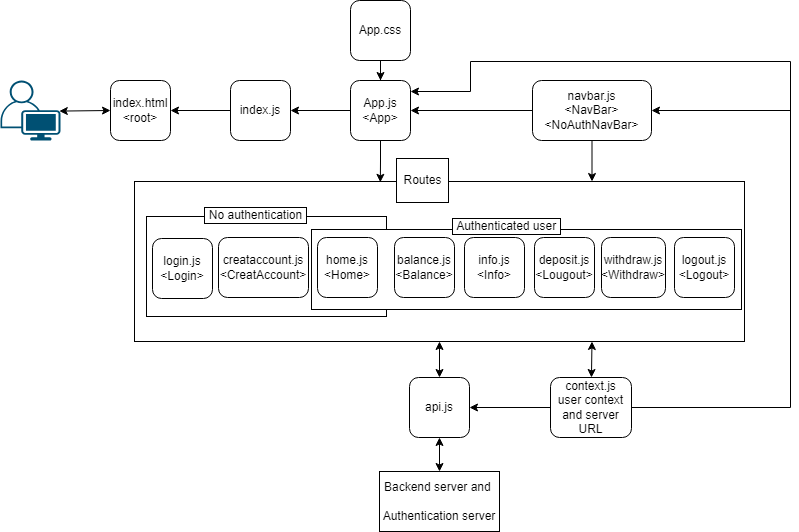

The diagram above was exported from draw.io. Its source (the exported page's mxGraphModel, read from the mxfile embedded in the PNG):
<mxGraphModel dx="1050" dy="515" grid="1" gridSize="10" guides="1" tooltips="1" connect="1" arrows="1" fold="1" page="1" pageScale="1" pageWidth="850" pageHeight="1100" math="0" shadow="0">
  <root>
    <mxCell id="0" />
    <mxCell id="1" parent="0" />
    <mxCell id="z5lnYVceiLBQjL50wmsk-36" value="" style="rounded=0;whiteSpace=wrap;html=1;" vertex="1" parent="1">
      <mxGeometry x="144" y="200" width="610" height="160" as="geometry" />
    </mxCell>
    <mxCell id="z5lnYVceiLBQjL50wmsk-62" value="" style="rounded=0;whiteSpace=wrap;html=1;" vertex="1" parent="1">
      <mxGeometry x="156" y="235" width="240" height="100" as="geometry" />
    </mxCell>
    <mxCell id="z5lnYVceiLBQjL50wmsk-63" value="" style="rounded=0;whiteSpace=wrap;html=1;" vertex="1" parent="1">
      <mxGeometry x="321" y="248" width="430" height="80" as="geometry" />
    </mxCell>
    <mxCell id="z5lnYVceiLBQjL50wmsk-1" value="index.html&lt;br&gt;&amp;lt;root&amp;gt;" style="rounded=1;whiteSpace=wrap;html=1;" vertex="1" parent="1">
      <mxGeometry x="120" y="99" width="60" height="60" as="geometry" />
    </mxCell>
    <mxCell id="z5lnYVceiLBQjL50wmsk-14" style="edgeStyle=orthogonalEdgeStyle;rounded=0;orthogonalLoop=1;jettySize=auto;html=1;exitX=0;exitY=0.5;exitDx=0;exitDy=0;entryX=1;entryY=0.5;entryDx=0;entryDy=0;" edge="1" parent="1" source="z5lnYVceiLBQjL50wmsk-2" target="z5lnYVceiLBQjL50wmsk-1">
      <mxGeometry relative="1" as="geometry" />
    </mxCell>
    <mxCell id="z5lnYVceiLBQjL50wmsk-2" value="index.js" style="rounded=1;whiteSpace=wrap;html=1;" vertex="1" parent="1">
      <mxGeometry x="240" y="99" width="60" height="60" as="geometry" />
    </mxCell>
    <mxCell id="z5lnYVceiLBQjL50wmsk-17" style="edgeStyle=orthogonalEdgeStyle;rounded=0;orthogonalLoop=1;jettySize=auto;html=1;exitX=0;exitY=0.5;exitDx=0;exitDy=0;entryX=1;entryY=0.5;entryDx=0;entryDy=0;" edge="1" parent="1" source="z5lnYVceiLBQjL50wmsk-15" target="z5lnYVceiLBQjL50wmsk-2">
      <mxGeometry relative="1" as="geometry" />
    </mxCell>
    <mxCell id="z5lnYVceiLBQjL50wmsk-46" style="edgeStyle=orthogonalEdgeStyle;rounded=0;orthogonalLoop=1;jettySize=auto;html=1;exitX=0.5;exitY=1;exitDx=0;exitDy=0;entryX=0.403;entryY=0.005;entryDx=0;entryDy=0;entryPerimeter=0;" edge="1" parent="1" source="z5lnYVceiLBQjL50wmsk-15" target="z5lnYVceiLBQjL50wmsk-36">
      <mxGeometry relative="1" as="geometry" />
    </mxCell>
    <mxCell id="z5lnYVceiLBQjL50wmsk-15" value="App.js&lt;br&gt;&amp;lt;App&amp;gt;" style="rounded=1;whiteSpace=wrap;html=1;" vertex="1" parent="1">
      <mxGeometry x="360" y="99" width="60" height="60" as="geometry" />
    </mxCell>
    <mxCell id="z5lnYVceiLBQjL50wmsk-20" style="edgeStyle=orthogonalEdgeStyle;rounded=0;orthogonalLoop=1;jettySize=auto;html=1;exitX=0.5;exitY=1;exitDx=0;exitDy=0;" edge="1" parent="1" source="z5lnYVceiLBQjL50wmsk-18" target="z5lnYVceiLBQjL50wmsk-15">
      <mxGeometry relative="1" as="geometry" />
    </mxCell>
    <mxCell id="z5lnYVceiLBQjL50wmsk-18" value="App.css" style="rounded=1;whiteSpace=wrap;html=1;" vertex="1" parent="1">
      <mxGeometry x="360" y="19" width="60" height="60" as="geometry" />
    </mxCell>
    <mxCell id="z5lnYVceiLBQjL50wmsk-56" style="edgeStyle=orthogonalEdgeStyle;rounded=0;orthogonalLoop=1;jettySize=auto;html=1;exitX=1;exitY=0.5;exitDx=0;exitDy=0;entryX=1;entryY=0.5;entryDx=0;entryDy=0;" edge="1" parent="1" source="z5lnYVceiLBQjL50wmsk-21" target="z5lnYVceiLBQjL50wmsk-24">
      <mxGeometry relative="1" as="geometry">
        <Array as="points">
          <mxPoint x="800" y="426" />
          <mxPoint x="800" y="129" />
        </Array>
      </mxGeometry>
    </mxCell>
    <mxCell id="z5lnYVceiLBQjL50wmsk-71" style="edgeStyle=orthogonalEdgeStyle;rounded=0;orthogonalLoop=1;jettySize=auto;html=1;exitX=0;exitY=0.5;exitDx=0;exitDy=0;entryX=1;entryY=0.5;entryDx=0;entryDy=0;" edge="1" parent="1" source="z5lnYVceiLBQjL50wmsk-21" target="z5lnYVceiLBQjL50wmsk-22">
      <mxGeometry relative="1" as="geometry" />
    </mxCell>
    <mxCell id="z5lnYVceiLBQjL50wmsk-21" value="context.js&lt;br&gt;user context&lt;br&gt;and server URL" style="rounded=1;whiteSpace=wrap;html=1;" vertex="1" parent="1">
      <mxGeometry x="560" y="396" width="81" height="60" as="geometry" />
    </mxCell>
    <mxCell id="z5lnYVceiLBQjL50wmsk-22" value="api.js" style="rounded=1;whiteSpace=wrap;html=1;" vertex="1" parent="1">
      <mxGeometry x="419" y="396" width="60" height="60" as="geometry" />
    </mxCell>
    <mxCell id="z5lnYVceiLBQjL50wmsk-40" style="edgeStyle=orthogonalEdgeStyle;rounded=0;orthogonalLoop=1;jettySize=auto;html=1;exitX=0;exitY=0.5;exitDx=0;exitDy=0;entryX=1;entryY=0.5;entryDx=0;entryDy=0;" edge="1" parent="1" source="z5lnYVceiLBQjL50wmsk-24" target="z5lnYVceiLBQjL50wmsk-15">
      <mxGeometry relative="1" as="geometry" />
    </mxCell>
    <mxCell id="z5lnYVceiLBQjL50wmsk-44" style="edgeStyle=orthogonalEdgeStyle;rounded=0;orthogonalLoop=1;jettySize=auto;html=1;exitX=0.5;exitY=1;exitDx=0;exitDy=0;entryX=0.75;entryY=0;entryDx=0;entryDy=0;" edge="1" parent="1" source="z5lnYVceiLBQjL50wmsk-24" target="z5lnYVceiLBQjL50wmsk-36">
      <mxGeometry relative="1" as="geometry" />
    </mxCell>
    <mxCell id="z5lnYVceiLBQjL50wmsk-24" value="navbar.js&lt;br&gt;&amp;lt;NavBar&amp;gt;&lt;br&gt;&amp;lt;NoAuthNavBar&amp;gt;" style="rounded=1;whiteSpace=wrap;html=1;" vertex="1" parent="1">
      <mxGeometry x="542" y="99" width="119" height="60" as="geometry" />
    </mxCell>
    <mxCell id="z5lnYVceiLBQjL50wmsk-25" value="creataccount.js&lt;br&gt;&amp;lt;CreatAccount&amp;gt;" style="rounded=1;whiteSpace=wrap;html=1;" vertex="1" parent="1">
      <mxGeometry x="228" y="256" width="90" height="60" as="geometry" />
    </mxCell>
    <mxCell id="z5lnYVceiLBQjL50wmsk-26" value="balance.js&lt;br&gt;&amp;lt;Balance&amp;gt;" style="rounded=1;whiteSpace=wrap;html=1;" vertex="1" parent="1">
      <mxGeometry x="404" y="256" width="60" height="60" as="geometry" />
    </mxCell>
    <mxCell id="z5lnYVceiLBQjL50wmsk-28" value="login.js&lt;br&gt;&amp;lt;Login&amp;gt;" style="rounded=1;whiteSpace=wrap;html=1;" vertex="1" parent="1">
      <mxGeometry x="162" y="257" width="60" height="60" as="geometry" />
    </mxCell>
    <mxCell id="z5lnYVceiLBQjL50wmsk-29" value="info.js&lt;br&gt;&amp;lt;Info&amp;gt;" style="rounded=1;whiteSpace=wrap;html=1;" vertex="1" parent="1">
      <mxGeometry x="474" y="256" width="60" height="60" as="geometry" />
    </mxCell>
    <mxCell id="z5lnYVceiLBQjL50wmsk-30" value="deposit.js&lt;br&gt;&amp;lt;Lougout&amp;gt;" style="rounded=1;whiteSpace=wrap;html=1;" vertex="1" parent="1">
      <mxGeometry x="544" y="256" width="60" height="60" as="geometry" />
    </mxCell>
    <mxCell id="z5lnYVceiLBQjL50wmsk-32" value="withdraw.js&lt;br&gt;&amp;lt;Withdraw&amp;gt;" style="rounded=1;whiteSpace=wrap;html=1;" vertex="1" parent="1">
      <mxGeometry x="611" y="256" width="64" height="60" as="geometry" />
    </mxCell>
    <mxCell id="z5lnYVceiLBQjL50wmsk-33" value="logout.js&lt;br&gt;&amp;lt;Logout&amp;gt;" style="rounded=1;whiteSpace=wrap;html=1;" vertex="1" parent="1">
      <mxGeometry x="684" y="256" width="60" height="60" as="geometry" />
    </mxCell>
    <mxCell id="z5lnYVceiLBQjL50wmsk-35" value="home.js&lt;br&gt;&amp;lt;Home&amp;gt;" style="rounded=1;whiteSpace=wrap;html=1;" vertex="1" parent="1">
      <mxGeometry x="327" y="256" width="60" height="60" as="geometry" />
    </mxCell>
    <mxCell id="z5lnYVceiLBQjL50wmsk-42" value="&amp;nbsp; &amp;nbsp; &lt;br&gt;&amp;nbsp;Routes&amp;nbsp; &amp;nbsp;&amp;nbsp;" style="text;html=1;strokeColor=none;fillColor=none;align=center;verticalAlign=middle;whiteSpace=wrap;rounded=0;labelBackgroundColor=default;labelBorderColor=default;" vertex="1" parent="1">
      <mxGeometry x="405" y="184" width="55" height="30" as="geometry" />
    </mxCell>
    <mxCell id="z5lnYVceiLBQjL50wmsk-53" value="" style="endArrow=classic;startArrow=classic;html=1;rounded=0;entryX=0.5;entryY=1;entryDx=0;entryDy=0;exitX=0.5;exitY=0;exitDx=0;exitDy=0;" edge="1" parent="1" source="z5lnYVceiLBQjL50wmsk-22" target="z5lnYVceiLBQjL50wmsk-36">
      <mxGeometry width="50" height="50" relative="1" as="geometry">
        <mxPoint x="400" y="530" as="sourcePoint" />
        <mxPoint x="450" y="480" as="targetPoint" />
      </mxGeometry>
    </mxCell>
    <mxCell id="z5lnYVceiLBQjL50wmsk-57" value="" style="endArrow=classic;startArrow=classic;html=1;rounded=0;entryX=0.75;entryY=1;entryDx=0;entryDy=0;" edge="1" parent="1" source="z5lnYVceiLBQjL50wmsk-21" target="z5lnYVceiLBQjL50wmsk-36">
      <mxGeometry width="50" height="50" relative="1" as="geometry">
        <mxPoint x="400" y="330" as="sourcePoint" />
        <mxPoint x="450" y="280" as="targetPoint" />
      </mxGeometry>
    </mxCell>
    <mxCell id="z5lnYVceiLBQjL50wmsk-64" value="Backend server and&amp;nbsp;&lt;br&gt;&lt;br&gt;Authentication server" style="rounded=0;whiteSpace=wrap;html=1;" vertex="1" parent="1">
      <mxGeometry x="389" y="490" width="120" height="60" as="geometry" />
    </mxCell>
    <mxCell id="z5lnYVceiLBQjL50wmsk-65" value="" style="endArrow=classic;startArrow=classic;html=1;rounded=0;exitX=0.5;exitY=0;exitDx=0;exitDy=0;entryX=0.5;entryY=1;entryDx=0;entryDy=0;" edge="1" parent="1" source="z5lnYVceiLBQjL50wmsk-64" target="z5lnYVceiLBQjL50wmsk-22">
      <mxGeometry width="50" height="50" relative="1" as="geometry">
        <mxPoint x="400" y="430" as="sourcePoint" />
        <mxPoint x="450" y="450" as="targetPoint" />
      </mxGeometry>
    </mxCell>
    <mxCell id="z5lnYVceiLBQjL50wmsk-67" value="&amp;nbsp;No authentication&amp;nbsp;" style="text;html=1;strokeColor=none;fillColor=none;align=center;verticalAlign=middle;whiteSpace=wrap;rounded=0;labelBackgroundColor=default;labelBorderColor=default;" vertex="1" parent="1">
      <mxGeometry x="210" y="219" width="111" height="30" as="geometry" />
    </mxCell>
    <mxCell id="z5lnYVceiLBQjL50wmsk-68" value="&amp;nbsp;Authenticated user&amp;nbsp;" style="text;html=1;strokeColor=none;fillColor=none;align=center;verticalAlign=middle;whiteSpace=wrap;rounded=0;labelBackgroundColor=default;labelBorderColor=default;" vertex="1" parent="1">
      <mxGeometry x="461" y="230" width="111" height="30" as="geometry" />
    </mxCell>
    <mxCell id="z5lnYVceiLBQjL50wmsk-69" value="" style="endArrow=classic;html=1;rounded=0;" edge="1" parent="1">
      <mxGeometry width="50" height="50" relative="1" as="geometry">
        <mxPoint x="800" y="130" as="sourcePoint" />
        <mxPoint x="420" y="110" as="targetPoint" />
        <Array as="points">
          <mxPoint x="800" y="80" />
          <mxPoint x="480" y="80" />
          <mxPoint x="480" y="110" />
        </Array>
      </mxGeometry>
    </mxCell>
    <mxCell id="z5lnYVceiLBQjL50wmsk-73" value="" style="points=[[0.35,0,0],[0.98,0.51,0],[1,0.71,0],[0.67,1,0],[0,0.795,0],[0,0.65,0]];verticalLabelPosition=bottom;sketch=0;html=1;verticalAlign=top;aspect=fixed;align=center;pointerEvents=1;shape=mxgraph.cisco19.user;fillColor=#005073;strokeColor=none;" vertex="1" parent="1">
      <mxGeometry x="10" y="99" width="60" height="60" as="geometry" />
    </mxCell>
    <mxCell id="z5lnYVceiLBQjL50wmsk-75" value="" style="endArrow=classic;startArrow=classic;html=1;rounded=0;entryX=0;entryY=0.5;entryDx=0;entryDy=0;exitX=0.98;exitY=0.51;exitDx=0;exitDy=0;exitPerimeter=0;" edge="1" parent="1" source="z5lnYVceiLBQjL50wmsk-73" target="z5lnYVceiLBQjL50wmsk-1">
      <mxGeometry width="50" height="50" relative="1" as="geometry">
        <mxPoint x="400" y="30" as="sourcePoint" />
        <mxPoint x="450" y="-20" as="targetPoint" />
      </mxGeometry>
    </mxCell>
  </root>
</mxGraphModel>